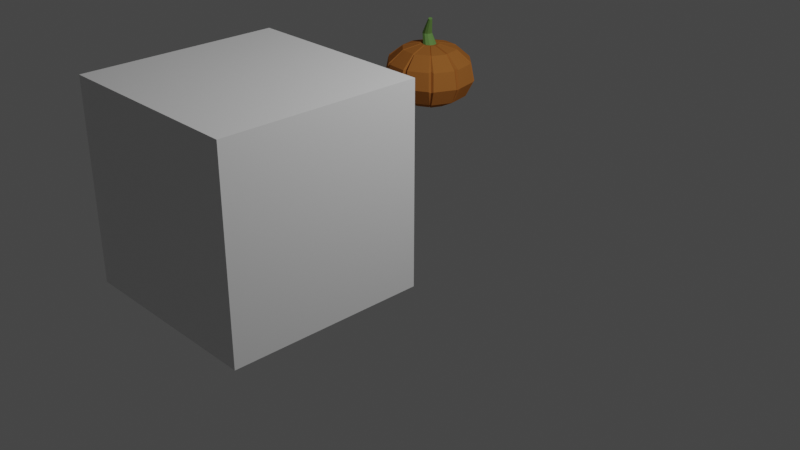 # Source: testingLevel.blend  (saved by Blender 3.2.14; exported with 4.5.12 LTS)
import bpy
from mathutils import Matrix  # noqa: F401  (used for matrix-valued properties, if any)

bpy.ops.wm.read_factory_settings(use_empty=True)
scene = bpy.context.scene
scene.name = 'Scene'

# ---- collections
col_collection = bpy.data.collections.new('Collection'); scene.collection.children.link(col_collection)

# ---- materials (node trees are filled in below, after node groups)
mat_material = bpy.data.materials.new('Material')
mat_material.alpha_threshold = 0.0
mat_material.use_transparent_shadow = False
mat_material.line_color = (0.0, 0.0, 0.0, 1.0)
mat_orange = bpy.data.materials.new('Orange')
mat_orange.use_transparent_shadow = False
mat_orange.diffuse_color = (0.4831, 0.1786, 0.04229, 1.0)
mat_orange.roughness = 0.69
mat_green_002 = bpy.data.materials.new('Green.002')
mat_green_002.use_transparent_shadow = False
mat_green_002.diffuse_color = (0.1853, 0.3584, 0.1012, 1.0)
mat_green_002.roughness = 0.69

# ---- material node trees
mat_material.use_nodes = True; mat_material.node_tree.nodes.clear()
_N = mat_material.node_tree.nodes; _L = mat_material.node_tree.links
n0 = _N.new('ShaderNodeOutputMaterial'); n0.name = 'Material Output'; n0.location = (300, 300)
n1 = _N.new('ShaderNodeBsdfPrincipled'); n1.name = 'Principled BSDF'; n1.location = (10, 300)
n1.distribution = 'GGX'
n1.subsurface_method = 'RANDOM_WALK_SKIN'
n1.inputs[2].default_value = 0.4
n1.inputs[3].default_value = 1.45
n1.inputs[27].default_value = (0.0, 0.0, 0.0, 1.0)
n1.inputs[28].default_value = 1.0
_L.new(n1.outputs[0], n0.inputs[0])
n0.is_active_output = True
mat_orange.use_nodes = True; mat_orange.node_tree.nodes.clear()
_N = mat_orange.node_tree.nodes; _L = mat_orange.node_tree.links
n0 = _N.new('ShaderNodeBsdfPrincipled'); n0.name = 'Principled BSDF'; n0.location = (10, 300)
n0.distribution = 'GGX'
n0.subsurface_method = 'RANDOM_WALK_SKIN'
n0.inputs[0].default_value = (0.4831, 0.1786, 0.04229, 1.0)
n0.inputs[2].default_value = 0.69
n0.inputs[3].default_value = 1.0
n0.inputs[27].default_value = (0.0, 0.0, 0.0, 1.0)
n0.inputs[28].default_value = 1.0
n1 = _N.new('ShaderNodeOutputMaterial'); n1.name = 'Material Output'; n1.location = (300, 300)
_L.new(n0.outputs[0], n1.inputs[0])
n1.is_active_output = True
mat_green_002.use_nodes = True; mat_green_002.node_tree.nodes.clear()
_N = mat_green_002.node_tree.nodes; _L = mat_green_002.node_tree.links
n0 = _N.new('ShaderNodeBsdfPrincipled'); n0.name = 'Principled BSDF'; n0.location = (10, 300)
n0.distribution = 'GGX'
n0.subsurface_method = 'RANDOM_WALK_SKIN'
n0.inputs[0].default_value = (0.1853, 0.3584, 0.1012, 1.0)
n0.inputs[2].default_value = 0.69
n0.inputs[3].default_value = 1.0
n0.inputs[27].default_value = (0.0, 0.0, 0.0, 1.0)
n0.inputs[28].default_value = 1.0
n1 = _N.new('ShaderNodeOutputMaterial'); n1.name = 'Material Output'; n1.location = (300, 300)
_L.new(n0.outputs[0], n1.inputs[0])
n1.is_active_output = True

# ---- world
world_world = bpy.data.worlds.new('World'); scene.world = world_world
world_world.use_nodes = True; world_world.node_tree.nodes.clear()
_N = world_world.node_tree.nodes; _L = world_world.node_tree.links
n0 = _N.new('ShaderNodeOutputWorld'); n0.name = 'World Output'; n0.location = (300, 300)
n1 = _N.new('ShaderNodeBackground'); n1.name = 'Background'; n1.location = (10, 300)
n1.inputs[0].default_value = (0.05088, 0.05088, 0.05088, 1.0)
_L.new(n1.outputs[0], n0.inputs[0])
n0.is_active_output = True
world_world.color = (0.05088, 0.05088, 0.05088)
world_world.use_sun_shadow = False
world_world.sun_shadow_jitter_overblur = 0.0

# ---- cameras
cam_camera = bpy.data.cameras.new('Camera')
cam_camera.clip_end = 100.0
cam_camera.ortho_scale = 7.314

# ---- lights
light_light = bpy.data.lights.new('Light', 'POINT')
light_light.transmission_factor = 0.0
light_light.energy = 1000.0
light_light.shadow_soft_size = 0.1
light_light.shadow_maximum_resolution = 0.006
light_light.use_absolute_resolution = True

# ---- meshes
me_cube = bpy.data.meshes.new('Cube')
me_cube.from_pydata([(1.0, 1.0, 1.0), (1.0, 1.0, -1.0), (1.0, -1.0, 1.0), (1.0, -1.0, -1.0), (-1.0, 1.0, 1.0), (-1.0, 1.0, -1.0), (-1.0, -1.0, 1.0), (-1.0, -1.0, -1.0)], [], [(0, 4, 6, 2), (3, 2, 6, 7), (7, 6, 4, 5), (5, 1, 3, 7), (1, 0, 2, 3), (5, 4, 0, 1)])
_uv = me_cube.uv_layers.new(name='UVMap')
_uv.uv.foreach_set('vector', [0.625, 0.5, 0.875, 0.5, 0.875, 0.75, 0.625, 0.75, 0.375, 0.75, 0.625, 0.75, 0.625, 1.0, 0.375, 1.0, 0.375, 0.0, 0.625, 0.0, 0.625, 0.25, 0.375, 0.25, 0.125, 0.5, 0.375, 0.5, 0.375, 0.75, 0.125, 0.75, 0.375, 0.5, 0.625, 0.5, 0.625, 0.75, 0.375, 0.75, 0.375, 0.25, 0.625, 0.25, 0.625, 0.5, 0.375, 0.5])
me_cube.materials.append(mat_material)
me_cube.use_mirror_vertex_groups = False
me_cube.update()
me_pumpkin_crop_cylinder_001 = bpy.data.meshes.new('Pumpkin_Crop_Cylinder.001')
me_pumpkin_crop_cylinder_001.from_pydata([(0.2217, 0.282, -0.1261), (0.2449, 0.1511, -0.1393), (0.2466, 0.162, -0.1572), (0.2263, 0.2766, -0.1457), (0.1406, 0.3554, -0.08), (0.1562, 0.3582, -0.08321), (0.2408, 0.2766, -0.1201), (0.04342, 0.3828, 0.004842), (0.03228, 0.3828, 0.02944), (0.05029, 0.3828, 0.03909), (0.06255, 0.3828, 0.01201), (0.02438, 0.00323, 0.1184), (0.08931, 0.00323, 0.08145), (0.09719, 0.006025, 0.09529), (0.03226, 0.006025, 0.1322), (-0.06674, 0.3554, 0.1474), (-0.1052, 0.282, 0.2324), (-0.09747, 0.2766, 0.2509), (-0.0685, 0.3582, 0.1632), (-0.1162, 0.1511, 0.2567), (-0.1242, 0.2766, 0.2387), (-0.1339, 0.162, 0.26), (-0.03797, 0.3828, 0.0216), (-0.04342, 0.3828, -0.004842), (-0.06342, 0.3856, -0.002119), (-0.05742, 0.3856, 0.02701), (-0.1677, 0.05685, -0.1529), (-0.08931, 0.00323, -0.08145), (-0.1038, 0.006025, -0.08802), (-0.1822, 0.05964, -0.1595), (-0.1195, 0.3554, -0.109), (-0.1885, 0.282, -0.1719), (-0.2085, 0.2766, -0.1702), (-0.134, 0.3582, -0.1156), (-0.008812, 0.3828, -0.04279), (0.01802, 0.3828, -0.0398), (0.02161, 0.3856, -0.05966), (-0.007939, 0.3856, -0.06296), (-0.03263, 0.3554, -0.1585), (-0.04051, 0.3582, -0.1723), (-0.01758, 0.3856, -0.06097), (0.04986, 0.00323, -0.1101), (0.1051, 0.00323, -0.05977), (0.1201, 0.00323, 0.0134), (-0.04986, 0.00323, 0.1101), (-0.1051, 0.00323, 0.05977), (-0.1201, 0.00323, -0.0134), (-0.02438, 0.00323, -0.1184), (-0.04577, 0.05685, -0.2223), (-0.03226, 0.006025, -0.1322), (-0.05365, 0.05964, -0.2361), (-0.03087, 0.3582, -0.1743), (-0.2255, 0.05685, -0.02515), (-0.28, 0.1511, -0.03123), (-0.2886, 0.162, -0.04698), (-0.24, 0.05964, -0.03172), (-0.1357, 0.006025, -0.01018), (-0.2411, 0.05964, -0.02194), (-0.07747, 0.3582, 0.1591), (0.04577, 0.05685, 0.2223), (0.05683, 0.1511, 0.276), (0.04451, 0.162, 0.289), (0.044, 0.05964, 0.2381), (0.05145, 0.282, 0.2499), (0.07331, 0.162, 0.2831), (0.0686, 0.2766, 0.2602), (0.1195, 0.3554, 0.109), (0.1343, 0.3554, 0.1157), (0.1972, 0.05685, -0.1122), (0.2128, 0.05964, -0.1154), (0.1207, 0.006025, -0.06298), (0.1513, 0.3582, -0.09177), (-0.1274, 0.3582, -0.1229), (-0.1887, 0.2766, -0.1919), (-0.044, 0.05964, -0.2381), (-0.02261, 0.006025, -0.1342), (-0.2535, 0.282, -0.02827), (-0.2654, 0.2766, -0.04439), (-0.1406, 0.3554, 0.08), (-0.1562, 0.3582, 0.08321), (-0.1513, 0.3582, 0.09177), (-0.05255, 0.3856, 0.03556), (0.03981, 0.2766, 0.2662), (0.04343, 0.3856, 0.04627), (0.1274, 0.3582, 0.1229), (0.2255, 0.05685, 0.02515), (0.2403, 0.05685, 0.03182), (0.1349, 0.00323, 0.02007), (0.1357, 0.006025, 0.01018), (0.2411, 0.05964, 0.02194), (0.1158, 0.006025, -0.07154), (0.208, 0.05964, -0.124), (-0.03228, 0.3828, -0.02944), (-0.04343, 0.3856, -0.04627), (0.09361, 0.05685, -0.2067), (0.05163, 0.006025, -0.1259), (0.09538, 0.05964, -0.2225), (-0.05006, 0.3856, -0.03899), (-0.2956, 0.1539, -0.02801), (-0.01802, 0.3828, 0.0398), (-0.03058, 0.3856, 0.0556), (0.02261, 0.006025, 0.1342), (-0.05163, 0.006025, 0.1259), (0.03263, 0.3554, 0.1585), (0.04051, 0.3582, 0.1723), (0.1608, 0.3554, 0.01793), (0.1755, 0.3554, 0.0246), (0.03797, 0.3828, -0.0216), (0.06342, 0.3856, 0.002119), (0.05742, 0.3856, -0.02701), (0.1043, 0.05964, -0.2185), (0.0606, 0.006025, -0.1219), (-0.2691, 0.2847, -0.02506), (-0.0606, 0.006025, 0.1219), (-0.1158, 0.006025, 0.07154), (0.03087, 0.3582, 0.1743), (0.1677, 0.05685, 0.1529), (0.2082, 0.1511, 0.1898), (0.2059, 0.162, 0.2077), (0.1755, 0.05964, 0.1668), (0.1162, 0.1511, -0.2567), (0.1339, 0.162, -0.26), (0.1824, 0.05685, 0.1596), (0.2259, 0.1592, 0.186), (0.1764, 0.3582, 0.01472), (0.1071, 0.162, -0.2721), (0.2657, 0.2738, 0.04449), (0.2087, 0.2738, 0.1703), (0.104, 0.00323, 0.08812), (0.2889, 0.1592, 0.04708), (0.2535, 0.282, 0.02827), (0.28, 0.1511, 0.03123), (0.1885, 0.282, 0.1719), (0.1887, 0.2766, 0.1919), (0.05365, 0.05964, 0.2361), (0.01758, 0.3856, 0.06097), (0.008812, 0.3828, 0.04279), (-0.09538, 0.05964, 0.2225), (-0.1071, 0.162, 0.2721), (0.007939, 0.3856, 0.06296), (-0.02161, 0.3856, 0.05966), (-0.09361, 0.05685, 0.2067), (-0.2263, 0.2766, 0.1457), (-0.1043, 0.05964, 0.2185), (-0.208, 0.05964, 0.124), (-0.2466, 0.162, 0.1572), (-0.1972, 0.05685, 0.1122), (-0.2217, 0.282, 0.1261), (-0.2449, 0.1511, 0.1393), (-0.2373, 0.2847, 0.1294), (-0.1764, 0.3582, -0.01472), (-0.1207, 0.006025, 0.06298), (-0.2128, 0.05964, 0.1154), (-0.2605, 0.1539, 0.1425), (-0.1608, 0.3554, -0.01793), (-0.1753, 0.3582, -0.0245), (-0.06233, 0.3856, -0.0119), (-0.1346, 0.006025, -0.01997), (-0.2257, 0.162, -0.1859), (-0.2082, 0.1511, -0.1898), (-0.0686, 0.2766, -0.2602), (-0.09719, 0.006025, -0.09529), (-0.1755, 0.05964, -0.1668), (-0.2059, 0.162, -0.2077), (-0.07331, 0.162, -0.2831), (-0.05145, 0.282, -0.2499), (-0.05683, 0.1511, -0.276), (-0.03981, 0.2766, -0.2662), (0.0685, 0.3582, -0.1632), (0.09747, 0.2766, -0.2509), (-0.04451, 0.162, -0.289), (0.06674, 0.3554, -0.1474), (0.1052, 0.282, -0.2324), (0.1242, 0.2766, -0.2387), (0.07747, 0.3582, -0.1591), (0.03058, 0.3856, -0.0556), (0.05255, 0.3856, -0.03556), (0.2687, 0.2766, 0.01518), (0.2611, 0.162, -0.1317), (0.2919, 0.162, 0.01776), (-0.006534, 0.4452, 0.01325), (-0.02337, 0.4452, 0.02283), (-0.03601, 0.4452, -0.03856), (-0.05284, 0.4452, -0.02898), (0.01888, 0.5576, 0.01227), (0.0261, 0.5563, 0.009581), (-0.01676, 0.4452, -0.03641), (-0.00245, 0.4452, -0.02336), (-0.06083, 0.4452, -0.01134), (-0.04262, 0.4452, 0.02068), (0.001456, 0.4452, -0.00439), (-0.05693, 0.4452, 0.007633), (0.03762, 0.5514, 0.01754), (0.03325, 0.5539, 0.0116), (0.01436, 0.5574, 0.01863), (0.01426, 0.5556, 0.02623), (0.01862, 0.553, 0.03218), (0.02578, 0.5506, 0.03419), (0.03299, 0.5493, 0.03151), (0.03751, 0.5496, 0.02515)], [], [(0, 2, 3), (0, 5, 6), (7, 9, 10), (11, 13, 14), (16, 18, 15), (16, 21, 19), (23, 25, 22), (26, 28, 29), (31, 33, 30), (35, 37, 34), (38, 40, 34), (12, 46, 47), (48, 49, 50), (38, 37, 51), (53, 55, 52), (52, 56, 57), (16, 58, 20), (60, 62, 59), (63, 64, 65), (66, 9, 8), (68, 70, 42), (0, 71, 4), (31, 72, 73), (48, 75, 47), (76, 54, 53), (78, 25, 79), (78, 81, 22), (63, 61, 60), (66, 83, 84), (85, 87, 43), (85, 88, 89), (68, 90, 91), (92, 40, 93), (94, 95, 96), (30, 97, 92), (53, 57, 98), (99, 81, 100), (11, 102, 44), (63, 104, 103), (105, 10, 106), (7, 109, 107), (94, 111, 41), (53, 112, 76), (44, 114, 45), (63, 115, 82), (117, 119, 116), (120, 110, 94), (117, 122, 123), (105, 108, 7), (120, 96, 125), (30, 93, 72), (106, 127, 126), (86, 128, 87), (129, 122, 86), (129, 127, 123), (67, 10, 9), (43, 128, 12), (130, 106, 126), (131, 126, 129), (131, 86, 85), (132, 67, 66), (117, 127, 132), (116, 128, 122), (84, 65, 133), (13, 134, 14), (118, 134, 119), (118, 65, 64), (104, 83, 135), (60, 134, 64), (8, 135, 83), (132, 84, 133), (59, 14, 134), (103, 135, 136), (132, 118, 117), (116, 13, 12), (82, 18, 17), (62, 102, 101), (61, 137, 62), (82, 138, 61), (115, 140, 18), (16, 138, 17), (15, 140, 99), (19, 137, 138), (141, 102, 137), (59, 101, 11), (103, 139, 115), (99, 139, 136), (58, 142, 20), (143, 114, 113), (143, 145, 144), (20, 145, 21), (58, 81, 80), (15, 100, 58), (146, 114, 144), (19, 143, 141), (147, 80, 78), (141, 113, 44), (147, 145, 142), (148, 144, 145), (79, 112, 149), (152, 56, 151), (153, 57, 152), (153, 112, 98), (79, 24, 150), (146, 151, 45), (147, 79, 149), (154, 24, 23), (148, 149, 153), (46, 151, 56), (148, 152, 146), (76, 150, 154), (77, 33, 32), (33, 156, 97), (55, 28, 157), (55, 158, 29), (77, 158, 54), (31, 158, 32), (52, 157, 46), (159, 29, 158), (154, 156, 155), (46, 28, 27), (92, 156, 23), (76, 155, 77), (72, 160, 73), (161, 50, 49), (163, 50, 162), (163, 160, 164), (39, 93, 40), (26, 161, 27), (31, 163, 159), (159, 162, 26), (165, 39, 38), (165, 164, 160), (47, 161, 49), (166, 50, 164), (167, 168, 169), (74, 95, 75), (170, 96, 74), (167, 125, 170), (51, 36, 168), (171, 36, 35), (165, 51, 167), (47, 95, 41), (165, 170, 166), (166, 74, 48), (172, 168, 171), (172, 125, 169), (174, 3, 173), (110, 90, 111), (110, 2, 91), (173, 2, 121), (174, 176, 71), (41, 90, 42), (1, 91, 2), (171, 175, 174), (4, 176, 107), (35, 176, 175), (172, 174, 173), (172, 121, 120), (5, 177, 6), (69, 88, 70), (178, 89, 69), (178, 177, 179), (5, 108, 124), (0, 178, 1), (1, 69, 68), (43, 70, 88), (130, 124, 105), (130, 179, 177), (131, 89, 179), (4, 109, 5), (136, 180, 181), (182, 184, 185), (35, 187, 107), (23, 183, 92), (99, 181, 189), (107, 190, 7), (92, 182, 34), (22, 189, 191), (8, 190, 180), (34, 186, 35), (23, 191, 188), (198, 199, 184), (189, 195, 191), (190, 198, 180), (186, 185, 193), (191, 194, 188), (180, 197, 181), (187, 193, 192), (183, 194, 184), (181, 196, 189), (190, 192, 199), (0, 1, 2), (0, 4, 5), (7, 8, 9), (11, 12, 13), (16, 17, 18), (16, 20, 21), (23, 24, 25), (26, 27, 28), (31, 32, 33), (35, 36, 37), (38, 39, 40), (47, 41, 42), (42, 43, 47), (43, 12, 47), (12, 11, 46), (11, 44, 46), (44, 45, 46), (46, 27, 47), (48, 47, 49), (38, 34, 37), (53, 54, 55), (52, 46, 56), (16, 15, 58), (60, 61, 62), (63, 60, 64), (66, 67, 9), (68, 69, 70), (0, 3, 71), (31, 30, 72), (48, 74, 75), (76, 77, 54), (78, 22, 25), (78, 80, 81), (63, 82, 61), (66, 8, 83), (85, 86, 87), (85, 43, 88), (68, 42, 90), (92, 34, 40), (94, 41, 95), (30, 33, 97), (53, 52, 57), (99, 22, 81), (11, 101, 102), (63, 65, 104), (105, 7, 10), (7, 108, 109), (94, 110, 111), (53, 98, 112), (44, 113, 114), (63, 103, 115), (117, 118, 119), (120, 121, 110), (117, 116, 122), (105, 124, 108), (120, 94, 96), (30, 92, 93), (106, 67, 127), (86, 122, 128), (129, 123, 122), (129, 126, 127), (67, 106, 10), (43, 87, 128), (130, 105, 106), (131, 130, 126), (131, 129, 86), (132, 127, 67), (117, 123, 127), (116, 12, 128), (84, 104, 65), (13, 119, 134), (118, 64, 134), (118, 133, 65), (104, 84, 83), (60, 59, 134), (8, 136, 135), (132, 66, 84), (59, 11, 14), (103, 104, 135), (132, 133, 118), (116, 119, 13), (82, 115, 18), (62, 137, 102), (61, 138, 137), (82, 17, 138), (115, 139, 140), (16, 19, 138), (15, 18, 140), (19, 141, 137), (141, 44, 102), (59, 62, 101), (103, 136, 139), (99, 140, 139), (58, 80, 142), (143, 144, 114), (143, 21, 145), (20, 142, 145), (58, 100, 81), (15, 99, 100), (146, 45, 114), (19, 21, 143), (147, 142, 80), (141, 143, 113), (147, 148, 145), (148, 146, 144), (79, 150, 112), (152, 57, 56), (153, 98, 57), (153, 149, 112), (79, 25, 24), (146, 152, 151), (147, 78, 79), (154, 150, 24), (148, 147, 149), (46, 45, 151), (148, 153, 152), (76, 112, 150), (77, 155, 33), (33, 155, 156), (55, 29, 28), (55, 54, 158), (77, 32, 158), (31, 159, 158), (52, 55, 157), (159, 26, 29), (154, 23, 156), (46, 157, 28), (92, 97, 156), (76, 154, 155), (72, 39, 160), (161, 162, 50), (163, 164, 50), (163, 73, 160), (39, 72, 93), (26, 162, 161), (31, 73, 163), (159, 163, 162), (165, 160, 39), (165, 166, 164), (47, 27, 161), (166, 48, 50), (167, 51, 168), (74, 96, 95), (170, 125, 96), (167, 169, 125), (51, 37, 36), (171, 168, 36), (165, 38, 51), (47, 75, 95), (165, 167, 170), (166, 170, 74), (172, 169, 168), (172, 120, 125), (174, 71, 3), (110, 91, 90), (110, 121, 2), (173, 3, 2), (174, 175, 176), (41, 111, 90), (1, 68, 91), (171, 35, 175), (4, 71, 176), (35, 107, 176), (172, 171, 174), (172, 173, 121), (5, 124, 177), (69, 89, 88), (178, 179, 89), (178, 6, 177), (5, 109, 108), (0, 6, 178), (1, 178, 69), (43, 42, 70), (130, 177, 124), (130, 131, 179), (131, 85, 89), (4, 107, 109), (136, 8, 180), (182, 183, 184), (35, 186, 187), (23, 188, 183), (99, 136, 181), (107, 187, 190), (92, 183, 182), (22, 99, 189), (8, 7, 190), (34, 182, 186), (23, 22, 191), (199, 192, 193), (193, 185, 199), (185, 184, 199), (184, 194, 195), (195, 196, 184), (196, 197, 184), (197, 198, 184), (189, 196, 195), (190, 199, 198), (186, 182, 185), (191, 195, 194), (180, 198, 197), (187, 186, 193), (183, 188, 194), (181, 197, 196), (190, 187, 192)])
me_pumpkin_crop_cylinder_001.polygons.foreach_set('use_smooth', [True] * 396)
me_pumpkin_crop_cylinder_001.polygons.foreach_set('material_index', [0, 0, 0, 0, 0, 0, 0, 0, 0, 0, 0, 0, 0, 0, 0, 0, 0, 0, 0, 0, 0, 0, 0, 0, 0, 0, 0, 0, 0, 0, 0, 0, 0, 0, 0, 0, 0, 0, 0, 0, 0, 0, 0, 0, 0, 0, 0, 0, 0, 0, 0, 0, 0, 0, 0, 0, 0, 0, 0, 0, 0, 0, 0, 0, 0, 0, 0, 0, 0, 0, 0, 0, 0, 0, 0, 0, 0, 0, 0, 0, 0, 0, 0, 0, 0, 0, 0, 0, 0, 0, 0, 0, 0, 0, 0, 0, 0, 0, 0, 0, 0, 0, 0, 0, 0, 0, 0, 0, 0, 0, 0, 0, 0, 0, 0, 0, 0, 0, 0, 0, 0, 0, 0, 0, 0, 0, 0, 0, 0, 0, 0, 0, 0, 0, 0, 0, 0, 0, 0, 0, 0, 0, 0, 0, 0, 0, 0, 0, 0, 0, 0, 0, 0, 0, 0, 0, 0, 0, 0, 0, 0, 0, 0, 0, 0, 0, 0, 0, 0, 0, 0, 1, 1, 1, 1, 1, 1, 1, 1, 1, 1, 1, 1, 1, 1, 1, 1, 1, 1, 1, 1, 1, 0, 0, 0, 0, 0, 0, 0, 0, 0, 0, 0, 0, 0, 0, 0, 0, 0, 0, 0, 0, 0, 0, 0, 0, 0, 0, 0, 0, 0, 0, 0, 0, 0, 0, 0, 0, 0, 0, 0, 0, 0, 0, 0, 0, 0, 0, 0, 0, 0, 0, 0, 0, 0, 0, 0, 0, 0, 0, 0, 0, 0, 0, 0, 0, 0, 0, 0, 0, 0, 0, 0, 0, 0, 0, 0, 0, 0, 0, 0, 0, 0, 0, 0, 0, 0, 0, 0, 0, 0, 0, 0, 0, 0, 0, 0, 0, 0, 0, 0, 0, 0, 0, 0, 0, 0, 0, 0, 0, 0, 0, 0, 0, 0, 0, 0, 0, 0, 0, 0, 0, 0, 0, 0, 0, 0, 0, 0, 0, 0, 0, 0, 0, 0, 0, 0, 0, 0, 0, 0, 0, 0, 0, 0, 0, 0, 0, 0, 0, 0, 0, 0, 0, 0, 0, 0, 0, 0, 0, 0, 0, 0, 0, 0, 0, 0, 0, 0, 0, 0, 0, 0, 0, 0, 0, 0, 0, 0, 1, 1, 1, 1, 1, 1, 1, 1, 1, 1, 1, 1, 1, 1, 1, 1, 1, 1, 1, 1, 1, 1, 1, 1, 1, 1, 1])
_k = set([(0, 1), (0, 3), (0, 4), (0, 6), (1, 2), (1, 68), (1, 178), (2, 3), (2, 91), (2, 121), (3, 71), (3, 173), (4, 5), (4, 71), (4, 107), (5, 6), (5, 109), (5, 124), (6, 177), (6, 178), (7, 8), (7, 10), (7, 105), (7, 107), (7, 108), (7, 190), (8, 9), (8, 66), (8, 83), (8, 136), (8, 180), (9, 10), (9, 67), (10, 106), (11, 12), (11, 14), (11, 44), (11, 59), (11, 101), (12, 13), (12, 116), (12, 128), (13, 14), (13, 119), (14, 134), (15, 16), (15, 18), (15, 58), (15, 99), (16, 17), (16, 19), (16, 20), (17, 18), (17, 82), (17, 138), (18, 115), (18, 140), (19, 21), (19, 138), (19, 141), (20, 21), (20, 58), (20, 142), (21, 143), (21, 145), (22, 23), (22, 25), (22, 78), (22, 81), (22, 99), (22, 191), (23, 24), (23, 92), (23, 154), (23, 156), (23, 188), (24, 25), (24, 150), (25, 79), (26, 27), (26, 29), (26, 159), (26, 162), (27, 28), (27, 46), (27, 47), (27, 161), (28, 29), (28, 157), (29, 55), (29, 158), (30, 31), (30, 33), (30, 72), (30, 92), (31, 32), (31, 73), (31, 159), (32, 33), (32, 77), (32, 158), (33, 97), (33, 155), (34, 35), (34, 37), (34, 38), (34, 40), (34, 92), (34, 182), (35, 36), (35, 107), (35, 171), (35, 175), (35, 186), (36, 37), (36, 168), (37, 51), (38, 39), (38, 51), (38, 165), (39, 40), (39, 72), (39, 160), (40, 93), (41, 42), (41, 47), (41, 94), (41, 95), (41, 111), (42, 43), (42, 68), (42, 70), (42, 90), (43, 85), (43, 87), (43, 88), (44, 45), (44, 102), (44, 113), (44, 141), (45, 46), (45, 114), (45, 146), (45, 151), (46, 52), (46, 56), (46, 157), (47, 48), (47, 49), (47, 75), (48, 50), (48, 74), (48, 166), (49, 50), (49, 161), (50, 162), (50, 164), (51, 167), (51, 168), (52, 53), (52, 55), (52, 57), (53, 54), (53, 76), (53, 98), (54, 55), (54, 77), (54, 158), (55, 157), (56, 57), (56, 151), (57, 98), (57, 152), (58, 80), (58, 100), (59, 60), (59, 62), (59, 134), (60, 61), (60, 63), (60, 64), (61, 62), (61, 82), (61, 138), (62, 101), (62, 137), (63, 65), (63, 82), (63, 103), (64, 65), (64, 118), (64, 134), (65, 104), (65, 133), (66, 67), (66, 84), (66, 132), (67, 106), (67, 127), (68, 69), (68, 91), (69, 70), (69, 89), (69, 178), (70, 88), (71, 174), (71, 176), (72, 73), (72, 93), (73, 160), (73, 163), (74, 75), (74, 96), (74, 170), (75, 95), (76, 77), (76, 112), (76, 154), (77, 155), (78, 79), (78, 80), (78, 147), (79, 149), (79, 150), (80, 81), (80, 142), (81, 100), (82, 115), (83, 84), (83, 135), (84, 104), (84, 133), (85, 86), (85, 89), (85, 131), (86, 87), (86, 122), (86, 129), (87, 128), (88, 89), (89, 179), (90, 91), (90, 111), (91, 110), (92, 93), (92, 97), (92, 183), (94, 96), (94, 110), (94, 120), (95, 96), (96, 125), (97, 156), (98, 112), (98, 153), (99, 100), (99, 136), (99, 140), (99, 189), (101, 102), (102, 137), (103, 104), (103, 115), (103, 136), (104, 135), (105, 106), (105, 124), (105, 130), (106, 126), (107, 109), (107, 176), (107, 187), (108, 109), (108, 124), (110, 111), (110, 121), (112, 149), (112, 150), (113, 114), (113, 143), (114, 144), (115, 139), (116, 117), (116, 119), (116, 122), (117, 118), (117, 123), (117, 132), (118, 119), (118, 133), (119, 134), (120, 121), (120, 125), (120, 172), (121, 173), (122, 123), (122, 128), (123, 127), (123, 129), (124, 177), (125, 169), (125, 170), (126, 127), (126, 129), (126, 130), (127, 132), (129, 131), (130, 131), (130, 177), (131, 179), (132, 133), (135, 136), (136, 139), (136, 181), (137, 138), (137, 141), (139, 140), (141, 143), (142, 145), (142, 147), (143, 144), (144, 145), (144, 146), (145, 148), (146, 148), (146, 152), (147, 148), (147, 149), (148, 153), (149, 153), (150, 154), (151, 152), (152, 153), (154, 155), (155, 156), (158, 159), (159, 163), (160, 164), (160, 165), (161, 162), (162, 163), (163, 164), (164, 166), (165, 166), (165, 167), (166, 170), (167, 169), (167, 170), (168, 169), (168, 171), (169, 172), (171, 172), (171, 174), (172, 173), (173, 174), (174, 175), (175, 176), (177, 179), (178, 179), (180, 181), (180, 190), (180, 198), (181, 189), (181, 197), (182, 183), (182, 185), (182, 186), (183, 184), (183, 188), (184, 185), (184, 194), (185, 193), (186, 187), (186, 193), (187, 190), (187, 192), (188, 191), (188, 194), (189, 191), (189, 196), (190, 199), (191, 195), (192, 193), (192, 199), (194, 195), (195, 196), (196, 197), (197, 198), (198, 199)])
me_pumpkin_crop_cylinder_001.attributes.new('sharp_edge', 'BOOLEAN', 'EDGE').data.foreach_set('value', [ (min(e.vertices), max(e.vertices)) in _k for e in me_pumpkin_crop_cylinder_001.edges])
me_pumpkin_crop_cylinder_001.materials.append(mat_orange)
me_pumpkin_crop_cylinder_001.materials.append(mat_green_002)
me_pumpkin_crop_cylinder_001.update()
me_pumpkin_crop_cylinder_001.normals_split_custom_set([tuple(v) for v in zip(*[iter([0.9706, 0.1531, 0.1859, 0.9706, 0.1531, 0.1859, 0.9706, 0.1531, 0.1859, 0.1074, 0.5565, -0.8239, 0.1074, 0.5565, -0.8239, 0.1074, 0.5565, -0.8239, 0.0, 1.0, 0.0, 0.0, 1.0, 0.0, 0.0, 1.0, 0.0, 0.08544, -0.985, 0.1502, 0.08544, -0.985, 0.1502, 0.08544, -0.985, 0.1502, -0.8105, 0.5565, 0.1826, -0.8106, 0.5565, 0.1826, -0.8105, 0.5565, 0.1826, 0.2743, 0.1531, 0.9494, 0.2743, 0.1531, 0.9494, 0.2743, 0.1531, 0.9494, 0.1346, 0.9905, -0.02773, 0.1346, 0.9905, -0.02773, 0.1346, 0.9905, -0.02773, 0.1957, -0.6693, -0.7168, 0.1957, -0.6693, -0.7168, 0.1957, -0.6693, -0.7168, 0.07679, 0.5565, -0.8273, 0.07678, 0.5565, -0.8273, 0.07678, 0.5565, -0.8273, -0.01523, 0.9905, 0.1366, -0.01523, 0.9905, 0.1366, -0.01523, 0.9905, 0.1366, 0.7625, 0.5754, -0.2959, 0.7625, 0.5754, -0.2959, 0.7625, 0.5753, -0.2959, 0.0, -1.0, 6.785e-10, 0.0, -1.0, 2.036e-09, 0.0, -1.0, -3.514e-10, 0.5796, -0.6693, -0.4649, 0.5797, -0.6693, -0.4648, 0.5795, -0.6693, -0.4649, -0.8174, 0.5753, 0.02942, -0.8174, 0.5753, 0.02941, -0.8174, 0.5754, 0.0294, -0.7492, -0.3306, 0.5739, -0.7492, -0.3306, 0.574, -0.7492, -0.3306, 0.574, -0.263, -0.6693, -0.6949, -0.263, -0.6693, -0.6949, -0.263, -0.6693, -0.6949, 0.3974, 0.5565, 0.7296, 0.3974, 0.5565, 0.7297, 0.3974, 0.5565, 0.7296, 0.7773, -0.3306, 0.5352, 0.7774, -0.3306, 0.5352, 0.7774, -0.3306, 0.5352, -0.4767, 0.1531, 0.8656, -0.4768, 0.153, 0.8656, -0.4767, 0.1531, 0.8656, -0.292, 0.7562, 0.5856, -0.292, 0.7562, 0.5856, -0.292, 0.7562, 0.5856, -0.03302, -0.6693, -0.7423, -0.03295, -0.6693, -0.7423, -0.03295, -0.6693, -0.7423, 0.7631, 0.5565, 0.3287, 0.7631, 0.5565, 0.3287, 0.7631, 0.5565, 0.3287, -0.8167, 0.5565, 0.1525, -0.8168, 0.5565, 0.1525, -0.8167, 0.5565, 0.1525, -0.7162, -0.6692, -0.198, -0.7161, -0.6693, -0.198, -0.7161, -0.6693, -0.198, -0.8181, 0.1531, 0.5543, -0.8181, 0.1531, 0.5543, -0.8181, 0.1531, 0.5543, 0.2806, 0.5754, 0.7683, 0.2806, 0.5753, 0.7683, 0.2806, 0.5753, 0.7683, -0.5171, 0.5754, -0.6337, -0.5171, 0.5753, -0.6337, -0.5171, 0.5754, -0.6337, 0.78, 0.1531, 0.6068, 0.78, 0.1531, 0.6068, 0.78, 0.1531, 0.6068, 0.644, 0.5753, -0.5042, 0.644, 0.5753, -0.5042, 0.644, 0.5753, -0.5042, 0.352, -0.5215, -0.7773, 0.352, -0.5215, -0.7773, 0.352, -0.5215, -0.7773, 0.263, -0.6693, 0.6949, 0.263, -0.6693, 0.6949, 0.263, -0.6693, 0.6949, 0.6212, -0.6693, 0.4076, 0.6212, -0.6693, 0.4076, 0.6212, -0.6693, 0.4076, 0.06797, 0.9905, 0.1195, 0.06797, 0.9905, 0.1195, 0.06797, 0.9905, 0.1195, 0.7422, -0.6693, -0.03536, 0.7421, -0.6693, -0.03542, 0.7422, -0.6693, -0.03536, 0.4429, 0.5753, -0.6876, 0.4429, 0.5753, -0.6876, 0.4429, 0.5753, -0.6876, -0.2312, -0.1951, -0.9531, -0.2313, -0.1951, -0.9531, -0.2312, -0.1951, -0.9531, 0.09263, 0.9905, -0.1016, 0.09263, 0.9905, -0.1016, 0.09263, 0.9905, -0.1016, -0.01915, -0.985, 0.1717, -0.01915, -0.985, 0.1717, -0.01915, -0.985, 0.1717, -0.5484, 0.5565, 0.6242, -0.5484, 0.5565, 0.6242, -0.5484, 0.5565, 0.6242, 0.2475, 0.7561, -0.6058, 0.2475, 0.7561, -0.6058, 0.2475, 0.7561, -0.6058, -0.1346, 0.9905, 0.02773, -0.1346, 0.9905, 0.02773, -0.1346, 0.9905, 0.02773, -0.463, -0.6693, -0.5811, -0.463, -0.6693, -0.5811, -0.463, -0.6693, -0.5811, -0.1908, 0.06074, -0.9797, -0.1909, 0.06074, -0.9797, -0.1909, 0.06074, -0.9797, -0.1164, -0.985, 0.1277, -0.1164, -0.985, 0.1277, -0.1164, -0.985, 0.1277, 0.7504, 0.5565, 0.3567, 0.7504, 0.5565, 0.3567, 0.7504, 0.5565, 0.3567, 0.9435, -0.3306, -0.02397, 0.9435, -0.3306, -0.02401, 0.9435, -0.3306, -0.024, -0.3143, -0.3306, -0.8899, -0.3143, -0.3306, -0.8899, -0.3143, -0.3306, -0.8899, -0.008356, -0.3037, 0.9527, -0.008385, -0.3037, 0.9527, -0.008353, -0.3037, 0.9527, 0.04583, 0.5754, 0.8166, 0.04583, 0.5754, 0.8166, 0.04583, 0.5753, 0.8166, 0.8762, -0.3306, -0.3508, 0.8762, -0.3306, -0.3507, 0.8762, -0.3306, -0.3508, -0.644, 0.5753, 0.5042, -0.644, 0.5753, 0.5042, -0.644, 0.5753, 0.5042, 0.6103, 0.7424, 0.2764, 0.6103, 0.7424, 0.2764, 0.6103, 0.7424, 0.2764, 0.4276, -0.883, 0.1936, 0.4276, -0.883, 0.1936, 0.4276, -0.883, 0.1936, 0.8167, -0.4429, 0.3698, 0.8167, -0.4429, 0.3698, 0.8167, -0.4429, 0.3698, 0.8943, 0.1901, 0.405, 0.8943, 0.1901, 0.405, 0.8943, 0.1901, 0.405, 0.2238, 0.9693, 0.1014, 0.2238, 0.9693, 0.1014, 0.2238, 0.9693, 0.1014, 0.0, -1.0, -1.934e-09, 0.0, -1.0, 0.0, 0.0, -1.0, 6.785e-10, 0.6081, 0.6216, -0.4937, 0.6081, 0.6216, -0.4938, 0.6081, 0.6216, -0.4938, 0.8266, 0.1551, -0.541, 0.8266, 0.1551, -0.541, 0.8266, 0.1551, -0.541, 0.7105, -0.3037, -0.6347, 0.7105, -0.3037, -0.6348, 0.7106, -0.3037, -0.6347, 0.03015, 0.6216, 0.7827, 0.03009, 0.6216, 0.7827, 0.03009, 0.6217, 0.7827, 0.1387, 0.1551, 0.9781, 0.1387, 0.1551, 0.9781, 0.1387, 0.1551, 0.9781, -0.352, -0.5215, 0.7773, -0.3519, -0.5215, 0.7773, -0.352, -0.5215, 0.7773, 0.3313, 0.7424, 0.5823, 0.3313, 0.7424, 0.5823, 0.3313, 0.7424, 0.5823, 0.2321, -0.883, 0.408, 0.2321, -0.883, 0.408, 0.2321, -0.883, 0.408, 0.4433, -0.4429, 0.7793, 0.4433, -0.4429, 0.7793, 0.4433, -0.4429, 0.7793, 0.4855, 0.1901, 0.8533, 0.4855, 0.1901, 0.8533, 0.4855, 0.1901, 0.8533, 0.1215, 0.9693, 0.2136, 0.1215, 0.9693, 0.2136, 0.1215, 0.9693, 0.2136, -0.5027, -0.3306, 0.7988, -0.5027, -0.3306, 0.7988, -0.5027, -0.3306, 0.7988, -0.06797, 0.9905, -0.1195, -0.06797, 0.9905, -0.1195, -0.06797, 0.9905, -0.1195, 0.8167, 0.5565, -0.1525, 0.8168, 0.5565, -0.1525, 0.8167, 0.5565, -0.1525, -0.5796, -0.6693, 0.4649, -0.5797, -0.6693, 0.4648, -0.5796, -0.6693, 0.4649, -0.7625, 0.5754, 0.2959, -0.7625, 0.5754, 0.2959, -0.7625, 0.5753, 0.2959, 0.9877, 0.1531, 0.03244, 0.9877, 0.1531, 0.03245, 0.9877, 0.1531, 0.03245, 0.6958, -0.6693, -0.2608, 0.6957, -0.6693, -0.2607, 0.6957, -0.6693, -0.2607, -0.07425, 0.7424, 0.6658, -0.07425, 0.7424, 0.6658, -0.07426, 0.7424, 0.6658, -0.05203, -0.883, 0.4665, -0.05203, -0.883, 0.4665, -0.05202, -0.883, 0.4665, -0.09937, -0.4429, 0.891, -0.09937, -0.4429, 0.891, -0.09937, -0.4429, 0.891, -0.1088, 0.1901, 0.9757, -0.1088, 0.1901, 0.9757, -0.1088, 0.1901, 0.9757, -0.02723, 0.9693, 0.2442, -0.02723, 0.9693, 0.2442, -0.02723, 0.9693, 0.2442, -0.8945, 0.1531, 0.4201, -0.8945, 0.1531, 0.4201, -0.8945, 0.1531, 0.4201, -0.7908, 0.5753, -0.2088, -0.7908, 0.5753, -0.2088, -0.7908, 0.5753, -0.2088, -0.8762, -0.3306, 0.3508, -0.8762, -0.3306, 0.3507, -0.8762, -0.3306, 0.3508, -0.7422, -0.6693, 0.03536, -0.7421, -0.6693, 0.03542, -0.7422, -0.6693, 0.03536, 0.7161, -0.6693, 0.198, 0.7161, -0.6693, 0.198, 0.7161, -0.6693, 0.198, 0.8174, 0.5753, -0.02942, 0.8174, 0.5753, -0.02941, 0.8174, 0.5754, -0.0294, 0.01523, 0.9905, -0.1366, 0.01523, 0.9905, -0.1366, 0.01523, 0.9905, -0.1366, -0.4515, 0.7424, 0.495, -0.4515, 0.7424, 0.495, -0.4515, 0.7424, 0.495, -0.3163, -0.883, 0.3468, -0.3163, -0.883, 0.3468, -0.3163, -0.883, 0.3468, -0.6041, -0.4429, 0.6624, -0.6041, -0.4429, 0.6624, -0.6041, -0.4429, 0.6624, -0.6615, 0.1901, 0.7254, -0.6615, 0.1901, 0.7254, -0.6615, 0.1901, 0.7254, -0.1656, 0.9693, 0.1816, -0.1656, 0.9693, 0.1816, -0.1656, 0.9693, 0.1816, 0.6786, 0.5753, 0.4567, 0.6786, 0.5753, 0.4567, 0.6786, 0.5753, 0.4567, -0.6212, -0.6693, -0.4076, -0.6212, -0.6693, -0.4076, -0.6212, -0.6693, -0.4076, 0.3143, -0.3306, 0.8899, 0.3143, -0.3306, 0.8899, 0.3143, -0.3306, 0.8899, -0.7631, 0.5565, -0.3287, -0.7631, 0.5565, -0.3287, -0.7631, 0.5565, -0.3287, 0.463, -0.6693, 0.5811, 0.463, -0.6693, 0.5811, 0.463, -0.6693, 0.5811, -0.9706, 0.1531, -0.1859, -0.9706, 0.1531, -0.1859, -0.9706, 0.1531, -0.1859, -0.915, -0.3306, -0.2312, -0.915, -0.3306, -0.2312, -0.915, -0.3306, -0.2312, -0.6242, 0.7706, 0.1286, -0.6242, 0.7706, 0.1286, -0.6242, 0.7706, 0.1286, -0.4598, -0.883, 0.09468, -0.4598, -0.883, 0.09468, -0.4598, -0.883, 0.09468, -0.857, -0.4841, 0.1765, -0.857, -0.4841, 0.1765, -0.857, -0.4841, 0.1765, -0.9616, 0.1901, 0.198, -0.9616, 0.1901, 0.198, -0.9616, 0.1901, 0.198, -0.2407, 0.9693, 0.04956, -0.2407, 0.9693, 0.04956, -0.2407, 0.9693, 0.04956, 0.03295, -0.6693, 0.7422, 0.03294, -0.6693, 0.7422, 0.03294, -0.6693, 0.7422, 0.2445, 0.3078, 0.9195, 0.2445, 0.3078, 0.9195, 0.2445, 0.3078, 0.9195, -0.04583, 0.5754, -0.8166, -0.04583, 0.5754, -0.8166, -0.04583, 0.5753, -0.8166, 0.2118, 0.06073, 0.9754, 0.2118, 0.06073, 0.9754, 0.2118, 0.06073, 0.9754, -0.1692, -0.985, 0.03485, -0.1692, -0.985, 0.03485, -0.1692, -0.985, 0.03485, 0.1642, -0.1951, 0.9669, 0.1642, -0.1951, 0.9669, 0.1641, -0.1951, 0.9669, -0.1387, 0.3079, -0.9413, -0.1387, 0.3079, -0.9413, -0.1387, 0.3079, -0.9413, -0.6103, 0.7424, -0.2764, -0.6103, 0.7424, -0.2764, -0.6103, 0.7424, -0.2764, -0.2238, 0.9693, -0.1014, -0.2238, 0.9693, -0.1014, -0.2238, 0.9693, -0.1014, -0.4276, -0.883, -0.1936, -0.4276, -0.883, -0.1936, -0.4276, -0.883, -0.1936, -0.8167, -0.4429, -0.3698, -0.8167, -0.4429, -0.3698, -0.8167, -0.4429, -0.3698, -0.8943, 0.1901, -0.405, -0.8943, 0.1901, -0.405, -0.8943, 0.1901, -0.405, -0.1231, 0.1531, -0.9805, -0.1231, 0.1531, -0.9805, -0.1231, 0.1531, -0.9805, -0.4096, -0.6693, 0.6199, -0.4096, -0.6693, 0.6199, -0.4096, -0.6693, 0.6199, -0.06286, -0.3306, -0.9417, -0.06281, -0.3306, -0.9417, -0.06284, -0.3306, -0.9417, -0.2246, 0.5753, 0.7865, -0.2246, 0.5753, 0.7865, -0.2246, 0.5753, 0.7865, -0.1574, -0.985, -0.07128, -0.1574, -0.985, -0.07128, -0.1574, -0.985, -0.07128, 0.1252, 0.9905, 0.05671, 0.1252, 0.9905, 0.05671, 0.1252, 0.9905, 0.05671, -0.5711, 0.5565, 0.6034, -0.5711, 0.5565, 0.6035, -0.5711, 0.5565, 0.6035, -0.3313, 0.7424, -0.5823, -0.3313, 0.7424, -0.5823, -0.3313, 0.7424, -0.5823, -0.2321, -0.883, -0.408, -0.2321, -0.883, -0.408, -0.2321, -0.883, -0.408, -0.4433, -0.4429, -0.7793, -0.4433, -0.4429, -0.7793, -0.4433, -0.4429, -0.7793, -0.4855, 0.1901, -0.8533, -0.4855, 0.1901, -0.8533, -0.4855, 0.1901, -0.8533, -0.1215, 0.9693, -0.2136, -0.1215, 0.9693, -0.2136, -0.1215, 0.9693, -0.2136, -0.6958, -0.6693, 0.2608, -0.6957, -0.6693, 0.2607, -0.6957, -0.6693, 0.2607, -0.9877, 0.1531, -0.03244, -0.9877, 0.1531, -0.03245, -0.9877, 0.1531, -0.03245, -0.9435, -0.3306, 0.02397, -0.9435, -0.3306, 0.02401, -0.9435, -0.3306, 0.024, 0.5484, 0.5565, -0.6242, 0.5484, 0.5565, -0.6242, 0.5484, 0.5565, -0.6242, 0.4767, 0.1531, -0.8656, 0.4768, 0.1531, -0.8656, 0.4767, 0.1531, -0.8656, -0.08544, -0.985, -0.1502, -0.08544, -0.985, -0.1502, -0.08544, -0.985, -0.1502, 0.5026, -0.3306, -0.7988, 0.5027, -0.3306, -0.7988, 0.5026, -0.3306, -0.7988, 0.07425, 0.7424, -0.6658, 0.07425, 0.7424, -0.6658, 0.07426, 0.7424, -0.6658, 0.05203, -0.883, -0.4665, 0.05203, -0.883, -0.4665, 0.05202, -0.883, -0.4665, 0.09937, -0.4429, -0.891, 0.09937, -0.4429, -0.891, 0.09937, -0.4429, -0.891, 0.1088, 0.1901, -0.9757, 0.1088, 0.1901, -0.9757, 0.1088, 0.1901, -0.9757, 0.02723, 0.9693, -0.2442, 0.02723, 0.9693, -0.2442, 0.02723, 0.9693, -0.2442, 0.7908, 0.5753, 0.2088, 0.7908, 0.5753, 0.2088, 0.7908, 0.5753, 0.2088, -0.7504, 0.5565, -0.3567, -0.7504, 0.5565, -0.3567, -0.7504, 0.5565, -0.3567, 0.01915, -0.985, -0.1717, 0.01915, -0.985, -0.1717, 0.01915, -0.985, -0.1717, -0.78, 0.1531, -0.6068, -0.78, 0.153, -0.6068, -0.78, 0.153, -0.6068, -0.7774, -0.3306, -0.5351, -0.7774, -0.3305, -0.5351, -0.7774, -0.3306, -0.5351, 0.8105, 0.5565, -0.1826, 0.8106, 0.5565, -0.1826, 0.8105, 0.5565, -0.1826, 0.8945, 0.1531, -0.4201, 0.8945, 0.1531, -0.4201, 0.8945, 0.1531, -0.4201, 0.4515, 0.7424, -0.495, 0.4515, 0.7424, -0.495, 0.4515, 0.7424, -0.495, 0.3163, -0.883, -0.3468, 0.3163, -0.883, -0.3468, 0.3163, -0.883, -0.3468, 0.6041, -0.4429, -0.6624, 0.6041, -0.4429, -0.6624, 0.6041, -0.4429, -0.6624, 0.6615, 0.1901, -0.7254, 0.6615, 0.1901, -0.7254, 0.6615, 0.1901, -0.7254, 0.1656, 0.9693, -0.1816, 0.1656, 0.9693, -0.1816, 0.1656, 0.9693, -0.1816, 0.1164, -0.985, -0.1277, 0.1164, -0.985, -0.1277, 0.1164, -0.985, -0.1277, 0.915, -0.3306, 0.2312, 0.915, -0.3306, 0.2312, 0.915, -0.3306, 0.2312, -0.6786, 0.5753, -0.4567, -0.6786, 0.5753, -0.4567, -0.6786, 0.5753, -0.4567, 0.5171, 0.5753, 0.6337, 0.5171, 0.5753, 0.6337, 0.5171, 0.5753, 0.6337, -0.09263, 0.9905, 0.1016, -0.09263, 0.9905, 0.1016, -0.09263, 0.9905, 0.1016, -0.3974, 0.5565, -0.7296, -0.3974, 0.5565, -0.7297, -0.3974, 0.5565, -0.7296, -0.2743, 0.1531, -0.9494, -0.2743, 0.1531, -0.9494, -0.2743, 0.1531, -0.9494, 0.6562, 0.7424, -0.1351, 0.6562, 0.7424, -0.1351, 0.6562, 0.7424, -0.1351, 0.4598, -0.883, -0.09468, 0.4598, -0.883, -0.09468, 0.4598, -0.883, -0.09468, 0.8781, -0.4429, -0.1808, 0.8781, -0.4429, -0.1808, 0.8781, -0.4429, -0.1808, 0.9616, 0.1901, -0.198, 0.9616, 0.1901, -0.198, 0.9616, 0.1901, -0.198, 0.2407, 0.9693, -0.04956, 0.2407, 0.9693, -0.04956, 0.2407, 0.9693, -0.04956, 0.3361, 0.1531, -0.9293, 0.336, 0.1531, -0.9293, 0.336, 0.1531, -0.9293, 0.2688, -0.3306, -0.9047, 0.2687, -0.3306, -0.9047, 0.2687, -0.3306, -0.9047, 0.1692, -0.985, -0.03485, 0.1692, -0.985, -0.03485, 0.1692, -0.985, -0.03485, 0.4242, 0.5565, 0.7144, 0.4242, 0.5565, 0.7144, 0.4242, 0.5565, 0.7144, 0.6759, 0.1531, 0.7209, 0.6759, 0.1531, 0.7209, 0.6759, 0.1531, 0.7209, 0.6044, -0.3306, 0.7249, 0.6044, -0.3306, 0.7249, 0.6044, -0.3306, 0.7249, -0.2805, 0.5754, -0.7683, -0.2806, 0.5754, -0.7683, -0.2805, 0.5754, -0.7683, 0.4364, 0.4703, 0.7671, 0.4364, 0.4703, 0.767, 0.4364, 0.4703, 0.767, -0.3638, 0.5252, -0.7693, -0.3638, 0.5252, -0.7693, -0.3638, 0.5252, -0.7693, 0.6222, 0.3838, -0.6823, 0.6222, 0.3838, -0.6823, 0.6222, 0.3838, -0.6823, -0.8732, -0.2848, -0.3954, -0.8732, -0.2848, -0.3955, -0.8732, -0.2848, -0.3954, -0.1072, 0.2523, 0.9617, -0.1073, 0.2523, 0.9617, -0.1073, 0.2523, 0.9617, 0.8292, 0.5322, -0.1708, 0.8292, 0.5322, -0.1707, 0.8292, 0.5322, -0.1708, -0.4885, -0.1546, -0.8587, -0.4885, -0.1546, -0.8587, -0.4885, -0.1546, -0.8587, -0.6733, -0.03921, 0.7383, -0.6733, -0.03921, 0.7383, -0.6733, -0.03921, 0.7383, 0.7556, 0.5586, 0.3422, 0.7556, 0.5586, 0.3422, 0.7556, 0.5586, 0.3422, 0.1101, 0.1149, -0.9873, 0.1101, 0.1149, -0.9873, 0.1101, 0.1149, -0.9873, -0.9497, -0.2446, 0.1956, -0.9497, -0.2446, 0.1956, -0.9497, -0.2446, 0.1956, 0.2527, 0.9417, 0.2223, 0.2527, 0.9417, 0.2223, 0.2527, 0.9417, 0.2223, -0.6584, 0.3046, 0.6883, -0.6584, 0.3046, 0.6883, -0.6584, 0.3046, 0.6883, 0.8174, -0.3928, 0.4214, 0.8174, -0.3928, 0.4214, 0.8174, -0.3928, 0.4214, 0.1756, 0.3178, -0.9318, 0.1757, 0.3178, -0.9318, 0.1757, 0.3178, -0.9318, -0.8406, 0.519, 0.155, -0.8406, 0.519, 0.155, -0.8406, 0.519, 0.155, 0.4206, -0.299, 0.8566, 0.4206, -0.299, 0.8566, 0.4206, -0.299, 0.8566, 0.7126, -0.008453, -0.7015, 0.7126, -0.008453, -0.7016, 0.7126, -0.008464, -0.7015, -0.7203, 0.5878, -0.3684, -0.7203, 0.5878, -0.3684, -0.7203, 0.5878, -0.3684, -0.1578, -0.02412, 0.9872, -0.1578, -0.02411, 0.9872, -0.1578, -0.02412, 0.9872, 0.9446, -0.2897, -0.1545, 0.9446, -0.2897, -0.1545, 0.9446, -0.2897, -0.1545, 0.9706, 0.1531, 0.1859, 0.9706, 0.1531, 0.1859, 0.9706, 0.1531, 0.1859, 0.1074, 0.5565, -0.8239, 0.1074, 0.5565, -0.8239, 0.1074, 0.5565, -0.8239, 0.0, 1.0, 0.0, 0.0, 1.0, 0.0, 0.0, 1.0, 0.0, 0.08544, -0.985, 0.1502, 0.08544, -0.985, 0.1502, 0.08544, -0.985, 0.1502, -0.8105, 0.5565, 0.1826, -0.8106, 0.5565, 0.1826, -0.8106, 0.5565, 0.1826, 0.2743, 0.1531, 0.9494, 0.2743, 0.1531, 0.9494, 0.2743, 0.1531, 0.9494, 0.1346, 0.9905, -0.02773, 0.1346, 0.9905, -0.02773, 0.1346, 0.9905, -0.02773, 0.1957, -0.6693, -0.7168, 0.1957, -0.6693, -0.7168, 0.1957, -0.6693, -0.7168, 0.07679, 0.5565, -0.8273, 0.07676, 0.5565, -0.8273, 0.07678, 0.5565, -0.8273, -0.01523, 0.9905, 0.1366, -0.01523, 0.9905, 0.1366, -0.01523, 0.9905, 0.1366, 0.7625, 0.5754, -0.2959, 0.7625, 0.5754, -0.2959, 0.7625, 0.5754, -0.2959, 0.0, -1.0, -3.514e-10, 0.0, -1.0, 0.0, 0.0, -1.0, 0.0, 0.0, -1.0, 0.0, 0.0, -1.0, -1.934e-09, 0.0, -1.0, -3.514e-10, 0.0, -1.0, -1.934e-09, 0.0, -1.0, 6.785e-10, 0.0, -1.0, -3.514e-10, 0.0, -1.0, 6.785e-10, 0.0, -1.0, 4.589e-09, 0.0, -1.0, 2.036e-09, 0.0, -1.0, 4.589e-09, 0.0, -1.0, -4.268e-09, 0.0, -1.0, 2.036e-09, 0.0, -1.0, -4.268e-09, 0.0, -1.0, 1.331e-08, 0.0, -1.0, 2.036e-09, 0.0, -1.0, 2.036e-09, 0.0, -1.0, 8.873e-09, 0.0, -1.0, -3.514e-10, 0.5796, -0.6693, -0.4649, 0.5797, -0.6693, -0.4648, 0.5797, -0.6693, -0.4648, -0.8174, 0.5753, 0.02942, -0.8174, 0.5753, 0.02942, -0.8174, 0.5753, 0.02941, -0.7492, -0.3306, 0.5739, -0.7492, -0.3305, 0.574, -0.7492, -0.3306, 0.574, -0.263, -0.6693, -0.6949, -0.263, -0.6693, -0.6949, -0.263, -0.6693, -0.6949, 0.3974, 0.5565, 0.7296, 0.3974, 0.5565, 0.7296, 0.3974, 0.5565, 0.7297, 0.7773, -0.3306, 0.5352, 0.7774, -0.3305, 0.5352, 0.7774, -0.3306, 0.5352, -0.4767, 0.1531, 0.8656, -0.4768, 0.153, 0.8656, -0.4768, 0.153, 0.8656, -0.292, 0.7562, 0.5856, -0.292, 0.7562, 0.5856, -0.292, 0.7562, 0.5856, -0.03302, -0.6693, -0.7423, -0.03302, -0.6692, -0.7423, -0.03295, -0.6693, -0.7423, 0.7631, 0.5565, 0.3287, 0.7631, 0.5565, 0.3287, 0.7631, 0.5565, 0.3287, -0.8167, 0.5565, 0.1525, -0.8167, 0.5565, 0.1525, -0.8168, 0.5565, 0.1525, -0.7162, -0.6692, -0.198, -0.7162, -0.6692, -0.198, -0.7161, -0.6693, -0.198, -0.8181, 0.1531, 0.5543, -0.8181, 0.1531, 0.5543, -0.8181, 0.1531, 0.5543, 0.2806, 0.5754, 0.7683, 0.2806, 0.5753, 0.7683, 0.2806, 0.5753, 0.7683, -0.5171, 0.5754, -0.6337, -0.5171, 0.5754, -0.6337, -0.5171, 0.5753, -0.6337, 0.78, 0.1531, 0.6068, 0.78, 0.1531, 0.6068, 0.78, 0.1531, 0.6068, 0.644, 0.5753, -0.5042, 0.644, 0.5753, -0.5043, 0.644, 0.5753, -0.5042, 0.352, -0.5215, -0.7773, 0.352, -0.5215, -0.7773, 0.352, -0.5215, -0.7773, 0.263, -0.6693, 0.6949, 0.263, -0.6693, 0.6949, 0.263, -0.6693, 0.6949, 0.6212, -0.6693, 0.4076, 0.6212, -0.6693, 0.4076, 0.6212, -0.6693, 0.4076, 0.06797, 0.9905, 0.1195, 0.06797, 0.9905, 0.1195, 0.06797, 0.9905, 0.1195, 0.7422, -0.6693, -0.03536, 0.7421, -0.6693, -0.03543, 0.7421, -0.6693, -0.03542, 0.4429, 0.5753, -0.6876, 0.4429, 0.5753, -0.6876, 0.4429, 0.5753, -0.6876, -0.2312, -0.1951, -0.9531, -0.2313, -0.1951, -0.9531, -0.2313, -0.1951, -0.9531, 0.09263, 0.9905, -0.1016, 0.09263, 0.9905, -0.1016, 0.09263, 0.9905, -0.1016, -0.01915, -0.985, 0.1717, -0.01915, -0.985, 0.1717, -0.01915, -0.985, 0.1717, -0.5484, 0.5565, 0.6242, -0.5484, 0.5565, 0.6242, -0.5484, 0.5565, 0.6242, 0.2475, 0.7561, -0.6058, 0.2475, 0.7561, -0.6058, 0.2475, 0.7561, -0.6058, -0.1346, 0.9905, 0.02773, -0.1346, 0.9905, 0.02773, -0.1346, 0.9905, 0.02773, -0.463, -0.6693, -0.5811, -0.463, -0.6693, -0.5811, -0.463, -0.6693, -0.5811, -0.1908, 0.06074, -0.9797, -0.1908, 0.06074, -0.9797, -0.1909, 0.06074, -0.9797, -0.1164, -0.985, 0.1277, -0.1164, -0.985, 0.1277, -0.1164, -0.985, 0.1277, 0.7504, 0.5565, 0.3567, 0.7504, 0.5565, 0.3567, 0.7504, 0.5565, 0.3567, 0.9435, -0.3306, -0.02397, 0.9435, -0.3305, -0.02398, 0.9435, -0.3306, -0.02401, -0.3143, -0.3306, -0.8899, -0.3143, -0.3305, -0.8899, -0.3143, -0.3306, -0.8899, -0.008356, -0.3037, 0.9527, -0.008381, -0.3037, 0.9527, -0.008385, -0.3037, 0.9527, 0.04583, 0.5754, 0.8166, 0.04583, 0.5754, 0.8166, 0.04583, 0.5754, 0.8166, 0.8762, -0.3306, -0.3508, 0.8762, -0.3306, -0.3508, 0.8762, -0.3306, -0.3507, -0.644, 0.5753, 0.5042, -0.644, 0.5753, 0.5043, -0.644, 0.5753, 0.5042, 0.6103, 0.7424, 0.2764, 0.6103, 0.7424, 0.2764, 0.6103, 0.7424, 0.2764, 0.4276, -0.883, 0.1936, 0.4276, -0.883, 0.1936, 0.4276, -0.883, 0.1936, 0.8167, -0.4429, 0.3698, 0.8167, -0.4429, 0.3699, 0.8167, -0.4429, 0.3698, 0.8943, 0.1901, 0.405, 0.8943, 0.1901, 0.405, 0.8943, 0.1901, 0.405, 0.2238, 0.9693, 0.1014, 0.2238, 0.9693, 0.1014, 0.2238, 0.9693, 0.1014, 0.0, -1.0, -1.934e-09, 0.0, -1.0, 0.0, 0.0, -1.0, 0.0, 0.6081, 0.6216, -0.4937, 0.6081, 0.6216, -0.4938, 0.6081, 0.6216, -0.4938, 0.8266, 0.1551, -0.541, 0.8266, 0.1551, -0.541, 0.8266, 0.1551, -0.541, 0.7105, -0.3037, -0.6347, 0.7105, -0.3037, -0.6348, 0.7105, -0.3037, -0.6348, 0.03015, 0.6216, 0.7827, 0.03013, 0.6216, 0.7828, 0.03009, 0.6216, 0.7827, 0.1387, 0.1551, 0.9781, 0.1387, 0.1551, 0.9781, 0.1387, 0.1551, 0.9781, -0.352, -0.5215, 0.7773, -0.3519, -0.5215, 0.7773, -0.3519, -0.5215, 0.7773, 0.3313, 0.7424, 0.5823, 0.3313, 0.7424, 0.5823, 0.3313, 0.7424, 0.5823, 0.2321, -0.883, 0.408, 0.2321, -0.883, 0.408, 0.2321, -0.883, 0.408, 0.4433, -0.4429, 0.7793, 0.4433, -0.4429, 0.7793, 0.4433, -0.4429, 0.7793, 0.4855, 0.1901, 0.8533, 0.4855, 0.1901, 0.8533, 0.4855, 0.1901, 0.8533, 0.1215, 0.9693, 0.2136, 0.1215, 0.9693, 0.2136, 0.1215, 0.9693, 0.2136, -0.5027, -0.3306, 0.7988, -0.5027, -0.3306, 0.7988, -0.5027, -0.3306, 0.7988, -0.06797, 0.9905, -0.1195, -0.06797, 0.9905, -0.1195, -0.06797, 0.9905, -0.1195, 0.8167, 0.5565, -0.1525, 0.8167, 0.5565, -0.1525, 0.8168, 0.5565, -0.1525, -0.5796, -0.6693, 0.4649, -0.5797, -0.6693, 0.4648, -0.5797, -0.6693, 0.4648, -0.7625, 0.5754, 0.2959, -0.7625, 0.5754, 0.2959, -0.7625, 0.5754, 0.2959, 0.9877, 0.1531, 0.03244, 0.9877, 0.1531, 0.03243, 0.9877, 0.1531, 0.03245, 0.6958, -0.6693, -0.2608, 0.6958, -0.6693, -0.2608, 0.6957, -0.6693, -0.2607, -0.07425, 0.7424, 0.6658, -0.07425, 0.7424, 0.6658, -0.07425, 0.7424, 0.6658, -0.05203, -0.883, 0.4665, -0.05203, -0.883, 0.4665, -0.05203, -0.883, 0.4665, -0.09937, -0.4429, 0.891, -0.09937, -0.4429, 0.891, -0.09937, -0.4429, 0.891, -0.1088, 0.1901, 0.9757, -0.1088, 0.1901, 0.9757, -0.1088, 0.1901, 0.9757, -0.02723, 0.9693, 0.2442, -0.02723, 0.9693, 0.2442, -0.02723, 0.9693, 0.2442, -0.8945, 0.1531, 0.4201, -0.8945, 0.1531, 0.4201, -0.8945, 0.1531, 0.4201, -0.7908, 0.5753, -0.2088, -0.7908, 0.5753, -0.2088, -0.7908, 0.5753, -0.2088, -0.8762, -0.3306, 0.3508, -0.8762, -0.3306, 0.3508, -0.8762, -0.3306, 0.3507, -0.7422, -0.6693, 0.03536, -0.7421, -0.6693, 0.03543, -0.7421, -0.6693, 0.03542, 0.7161, -0.6693, 0.198, 0.7161, -0.6693, 0.198, 0.7161, -0.6693, 0.198, 0.8174, 0.5753, -0.02942, 0.8174, 0.5753, -0.02942, 0.8174, 0.5753, -0.02941, 0.01523, 0.9905, -0.1366, 0.01523, 0.9905, -0.1366, 0.01523, 0.9905, -0.1366, -0.4515, 0.7424, 0.495, -0.4515, 0.7424, 0.495, -0.4515, 0.7424, 0.495, -0.3163, -0.883, 0.3468, -0.3163, -0.883, 0.3468, -0.3163, -0.883, 0.3468, -0.6041, -0.4429, 0.6624, -0.6041, -0.4429, 0.6624, -0.6041, -0.4429, 0.6624, -0.6615, 0.1901, 0.7254, -0.6615, 0.1901, 0.7254, -0.6615, 0.1901, 0.7254, -0.1656, 0.9693, 0.1816, -0.1656, 0.9693, 0.1816, -0.1656, 0.9693, 0.1816, 0.6786, 0.5753, 0.4567, 0.6786, 0.5753, 0.4567, 0.6786, 0.5753, 0.4567, -0.6212, -0.6693, -0.4076, -0.6212, -0.6693, -0.4076, -0.6212, -0.6693, -0.4076, 0.3143, -0.3306, 0.8899, 0.3143, -0.3305, 0.8899, 0.3143, -0.3306, 0.8899, -0.7631, 0.5565, -0.3287, -0.7631, 0.5565, -0.3286, -0.7631, 0.5565, -0.3287, 0.463, -0.6693, 0.5811, 0.463, -0.6693, 0.5811, 0.463, -0.6693, 0.5811, -0.9706, 0.1531, -0.1859, -0.9706, 0.1531, -0.1859, -0.9706, 0.1531, -0.1859, -0.915, -0.3306, -0.2312, -0.915, -0.3306, -0.2312, -0.915, -0.3306, -0.2312, -0.6242, 0.7706, 0.1286, -0.6242, 0.7706, 0.1286, -0.6242, 0.7706, 0.1286, -0.4598, -0.883, 0.09468, -0.4598, -0.883, 0.09468, -0.4598, -0.883, 0.09468, -0.857, -0.4841, 0.1765, -0.857, -0.4841, 0.1765, -0.857, -0.4841, 0.1765, -0.9616, 0.1901, 0.198, -0.9616, 0.1901, 0.198, -0.9616, 0.1901, 0.198, -0.2407, 0.9693, 0.04956, -0.2407, 0.9693, 0.04957, -0.2407, 0.9693, 0.04956, 0.03295, -0.6693, 0.7422, 0.03295, -0.6693, 0.7422, 0.03294, -0.6693, 0.7422, 0.2445, 0.3078, 0.9195, 0.2445, 0.3078, 0.9195, 0.2445, 0.3078, 0.9195, -0.04583, 0.5754, -0.8166, -0.04583, 0.5754, -0.8166, -0.04583, 0.5754, -0.8166, 0.2118, 0.06073, 0.9754, 0.2118, 0.06073, 0.9754, 0.2118, 0.06073, 0.9754, -0.1692, -0.985, 0.03485, -0.1692, -0.985, 0.03485, -0.1692, -0.985, 0.03485, 0.1642, -0.1951, 0.9669, 0.1642, -0.1951, 0.9669, 0.1642, -0.1951, 0.9669, -0.1387, 0.3079, -0.9413, -0.1387, 0.3079, -0.9413, -0.1387, 0.3079, -0.9413, -0.6103, 0.7424, -0.2764, -0.6103, 0.7424, -0.2764, -0.6103, 0.7424, -0.2764, -0.2238, 0.9693, -0.1014, -0.2238, 0.9693, -0.1014, -0.2238, 0.9693, -0.1014, -0.4276, -0.883, -0.1936, -0.4276, -0.883, -0.1936, -0.4276, -0.883, -0.1936, -0.8167, -0.4429, -0.3698, -0.8167, -0.4429, -0.3698, -0.8167, -0.4429, -0.3698, -0.8943, 0.1901, -0.405, -0.8943, 0.1901, -0.405, -0.8943, 0.1901, -0.405, -0.1231, 0.1531, -0.9805, -0.1231, 0.1531, -0.9805, -0.1231, 0.1531, -0.9805, -0.4096, -0.6693, 0.6199, -0.4096, -0.6693, 0.6199, -0.4096, -0.6693, 0.6199, -0.06286, -0.3306, -0.9417, -0.06282, -0.3306, -0.9417, -0.06281, -0.3306, -0.9417, -0.2246, 0.5753, 0.7865, -0.2246, 0.5753, 0.7865, -0.2246, 0.5753, 0.7865, -0.1574, -0.985, -0.07128, -0.1574, -0.985, -0.07128, -0.1574, -0.985, -0.07128, 0.1252, 0.9905, 0.05671, 0.1252, 0.9905, 0.05671, 0.1252, 0.9905, 0.05671, -0.5711, 0.5565, 0.6034, -0.5711, 0.5565, 0.6035, -0.5711, 0.5565, 0.6035, -0.3313, 0.7424, -0.5823, -0.3313, 0.7424, -0.5823, -0.3313, 0.7424, -0.5823, -0.2321, -0.883, -0.408, -0.2321, -0.883, -0.408, -0.2321, -0.883, -0.408, -0.4433, -0.4429, -0.7793, -0.4433, -0.4429, -0.7793, -0.4433, -0.4429, -0.7793, -0.4855, 0.1901, -0.8533, -0.4855, 0.1901, -0.8533, -0.4855, 0.1901, -0.8533, -0.1215, 0.9693, -0.2136, -0.1215, 0.9693, -0.2136, -0.1215, 0.9693, -0.2136, -0.6958, -0.6693, 0.2608, -0.6958, -0.6693, 0.2608, -0.6957, -0.6693, 0.2607, -0.9877, 0.1531, -0.03244, -0.9877, 0.1531, -0.03243, -0.9877, 0.1531, -0.03245, -0.9435, -0.3306, 0.02397, -0.9435, -0.3305, 0.02398, -0.9435, -0.3306, 0.02401, 0.5484, 0.5565, -0.6242, 0.5484, 0.5565, -0.6242, 0.5484, 0.5565, -0.6242, 0.4767, 0.1531, -0.8656, 0.4768, 0.1531, -0.8656, 0.4768, 0.1531, -0.8656, -0.08544, -0.985, -0.1502, -0.08544, -0.985, -0.1502, -0.08544, -0.985, -0.1502, 0.5026, -0.3306, -0.7988, 0.5026, -0.3306, -0.7988, 0.5027, -0.3306, -0.7988, 0.07425, 0.7424, -0.6658, 0.07425, 0.7424, -0.6658, 0.07425, 0.7424, -0.6658, 0.05203, -0.883, -0.4665, 0.05203, -0.883, -0.4665, 0.05203, -0.883, -0.4665, 0.09937, -0.4429, -0.891, 0.09937, -0.4429, -0.891, 0.09937, -0.4429, -0.891, 0.1088, 0.1901, -0.9757, 0.1088, 0.1901, -0.9757, 0.1088, 0.1901, -0.9757, 0.02723, 0.9693, -0.2442, 0.02723, 0.9693, -0.2442, 0.02723, 0.9693, -0.2442, 0.7908, 0.5753, 0.2088, 0.7908, 0.5753, 0.2088, 0.7908, 0.5753, 0.2088, -0.7504, 0.5565, -0.3567, -0.7504, 0.5565, -0.3567, -0.7504, 0.5565, -0.3567, 0.01915, -0.985, -0.1717, 0.01915, -0.985, -0.1717, 0.01915, -0.985, -0.1717, -0.78, 0.1531, -0.6068, -0.78, 0.1531, -0.6068, -0.78, 0.153, -0.6068, -0.7774, -0.3306, -0.5351, -0.7774, -0.3305, -0.5351, -0.7774, -0.3305, -0.5351, 0.8105, 0.5565, -0.1826, 0.8106, 0.5565, -0.1826, 0.8106, 0.5565, -0.1826, 0.8945, 0.1531, -0.4201, 0.8945, 0.1531, -0.4201, 0.8945, 0.1531, -0.4201, 0.4515, 0.7424, -0.495, 0.4515, 0.7424, -0.495, 0.4515, 0.7424, -0.495, 0.3163, -0.883, -0.3468, 0.3163, -0.883, -0.3468, 0.3163, -0.883, -0.3468, 0.6041, -0.4429, -0.6624, 0.6041, -0.4429, -0.6624, 0.6041, -0.4429, -0.6624, 0.6615, 0.1901, -0.7254, 0.6615, 0.1901, -0.7254, 0.6615, 0.1901, -0.7254, 0.1656, 0.9693, -0.1816, 0.1656, 0.9693, -0.1816, 0.1656, 0.9693, -0.1816, 0.1164, -0.985, -0.1277, 0.1164, -0.985, -0.1277, 0.1164, -0.985, -0.1277, 0.915, -0.3306, 0.2312, 0.915, -0.3306, 0.2312, 0.915, -0.3306, 0.2312, -0.6786, 0.5753, -0.4567, -0.6786, 0.5753, -0.4567, -0.6786, 0.5753, -0.4567, 0.5171, 0.5753, 0.6337, 0.5171, 0.5753, 0.6337, 0.5171, 0.5753, 0.6337, -0.09263, 0.9905, 0.1016, -0.09263, 0.9905, 0.1016, -0.09263, 0.9905, 0.1016, -0.3974, 0.5565, -0.7296, -0.3974, 0.5565, -0.7296, -0.3974, 0.5565, -0.7297, -0.2743, 0.1531, -0.9494, -0.2743, 0.1531, -0.9494, -0.2743, 0.1531, -0.9494, 0.6562, 0.7424, -0.1351, 0.6562, 0.7424, -0.1351, 0.6562, 0.7424, -0.1351, 0.4598, -0.883, -0.09468, 0.4598, -0.883, -0.09468, 0.4598, -0.883, -0.09468, 0.8781, -0.4429, -0.1808, 0.8781, -0.4429, -0.1808, 0.8781, -0.4429, -0.1808, 0.9616, 0.1901, -0.198, 0.9616, 0.1901, -0.198, 0.9616, 0.1901, -0.198, 0.2407, 0.9693, -0.04956, 0.2407, 0.9693, -0.04957, 0.2407, 0.9693, -0.04956, 0.3361, 0.1531, -0.9293, 0.3361, 0.1531, -0.9293, 0.336, 0.1531, -0.9293, 0.2688, -0.3306, -0.9047, 0.2688, -0.3305, -0.9047, 0.2687, -0.3306, -0.9047, 0.1692, -0.985, -0.03485, 0.1692, -0.985, -0.03485, 0.1692, -0.985, -0.03485, 0.4242, 0.5565, 0.7144, 0.4242, 0.5565, 0.7144, 0.4242, 0.5565, 0.7144, 0.6759, 0.1531, 0.7209, 0.6759, 0.1531, 0.7209, 0.6759, 0.1531, 0.7209, 0.6044, -0.3306, 0.7249, 0.6043, -0.3306, 0.7249, 0.6044, -0.3306, 0.7249, -0.2805, 0.5754, -0.7683, -0.2805, 0.5754, -0.7683, -0.2806, 0.5754, -0.7683, 0.4364, 0.4703, 0.7671, 0.4364, 0.4703, 0.7671, 0.4364, 0.4703, 0.767, -0.3638, 0.5252, -0.7693, -0.3638, 0.5252, -0.7693, -0.3638, 0.5252, -0.7693, 0.6222, 0.3838, -0.6823, 0.6222, 0.3838, -0.6823, 0.6222, 0.3838, -0.6823, -0.8732, -0.2848, -0.3954, -0.8732, -0.2848, -0.3955, -0.8732, -0.2848, -0.3955, -0.1072, 0.2523, 0.9617, -0.1072, 0.2523, 0.9617, -0.1073, 0.2523, 0.9617, 0.8292, 0.5322, -0.1708, 0.8292, 0.5322, -0.1707, 0.8292, 0.5322, -0.1707, -0.4885, -0.1546, -0.8587, -0.4885, -0.1546, -0.8587, -0.4885, -0.1546, -0.8587, -0.6733, -0.03921, 0.7383, -0.6733, -0.03921, 0.7383, -0.6733, -0.03921, 0.7383, 0.7556, 0.5586, 0.3422, 0.7556, 0.5586, 0.3422, 0.7556, 0.5586, 0.3422, 0.1101, 0.1149, -0.9873, 0.1101, 0.1149, -0.9873, 0.1101, 0.1149, -0.9873, -0.9497, -0.2446, 0.1956, -0.9497, -0.2446, 0.1956, -0.9497, -0.2446, 0.1956, 0.2527, 0.9417, 0.2223, 0.2529, 0.9416, 0.2222, 0.2526, 0.9417, 0.2223, 0.2526, 0.9417, 0.2223, 0.2527, 0.9417, 0.2222, 0.2527, 0.9417, 0.2223, 0.2527, 0.9417, 0.2222, 0.2527, 0.9417, 0.2223, 0.2527, 0.9417, 0.2223, 0.2527, 0.9417, 0.2223, 0.2528, 0.9416, 0.2224, 0.2526, 0.9417, 0.2223, 0.2526, 0.9417, 0.2223, 0.2527, 0.9417, 0.2223, 0.2527, 0.9417, 0.2223, 0.2527, 0.9417, 0.2223, 0.2527, 0.9417, 0.2223, 0.2527, 0.9417, 0.2223, 0.2527, 0.9417, 0.2223, 0.2527, 0.9417, 0.2223, 0.2527, 0.9417, 0.2223, -0.6584, 0.3046, 0.6883, -0.6584, 0.3046, 0.6883, -0.6584, 0.3046, 0.6883, 0.8174, -0.3928, 0.4214, 0.8174, -0.3928, 0.4214, 0.8174, -0.3928, 0.4214, 0.1756, 0.3178, -0.9318, 0.1757, 0.3178, -0.9318, 0.1757, 0.3178, -0.9318, -0.8406, 0.519, 0.155, -0.8406, 0.519, 0.155, -0.8406, 0.519, 0.155, 0.4206, -0.299, 0.8566, 0.4206, -0.299, 0.8566, 0.4206, -0.299, 0.8566, 0.7126, -0.008453, -0.7015, 0.7126, -0.008466, -0.7015, 0.7126, -0.008453, -0.7016, -0.7203, 0.5878, -0.3684, -0.7203, 0.5878, -0.3684, -0.7203, 0.5878, -0.3684, -0.1578, -0.02412, 0.9872, -0.1578, -0.02412, 0.9872, -0.1578, -0.02411, 0.9872, 0.9446, -0.2897, -0.1545, 0.9446, -0.2897, -0.1546, 0.9446, -0.2897, -0.1545])] * 3)])

# ---- objects
ob_cube = bpy.data.objects.new('Cube', me_cube)
ob_light = bpy.data.objects.new('Light', light_light)
ob_camera = bpy.data.objects.new('Camera', cam_camera)
ob_pumpkin_crop_cylinder_001 = bpy.data.objects.new('Pumpkin_Crop_Cylinder.001', me_pumpkin_crop_cylinder_001)

# ---- transforms, parenting, visibility, modifiers, constraints
ob_cube.location = (0.0, -1.759, 0.9237)
ob_cube.lock_rotations_4d = False
ob_cube.empty_display_type = 'ARROWS'
ob_cube.lineart.crease_threshold = 0.0
ob_light.location = (4.076, 1.005, 5.904)
ob_light.rotation_euler = (0.6503, 0.05522, 1.866)
ob_light.lock_rotations_4d = False
ob_light.empty_display_type = 'ARROWS'
ob_light.color = (0.0, 0.0, 0.0, 0.0)
ob_light.lineart.crease_threshold = 0.0
ob_camera.location = (7.359, -6.926, 4.958)
ob_camera.rotation_euler = (1.109, 0.0, 0.8149)
ob_camera.lock_rotations_4d = False
ob_camera.empty_display_type = 'ARROWS'
ob_camera.color = (0.0, 0.0, 0.0, 0.0)
ob_camera.display_type = 'WIRE'
ob_camera.lineart.crease_threshold = 0.0
ob_pumpkin_crop_cylinder_001.location = (-2.256, 2.651, 0.0)
ob_pumpkin_crop_cylinder_001.rotation_euler = (1.571, -0.0, 0.0)
ob_pumpkin_crop_cylinder_001.scale = (2.0, 2.0, 2.0)

# ---- collection membership
col_collection.objects.link(ob_cube)
col_collection.objects.link(ob_light)
col_collection.objects.link(ob_camera)
col_collection.objects.link(ob_pumpkin_crop_cylinder_001)

# ---- scene / render settings (as saved in the file)
scene.camera = ob_camera
scene.frame_start = 1; scene.frame_end = 250; scene.frame_set(1)
scene.render.engine = 'BLENDER_EEVEE_NEXT'
scene.cycles.sampling_pattern = 'TABULATED_SOBOL'
scene.cycles.use_light_tree = False
scene.view_settings.view_transform = 'Filmic'
bpy.context.view_layer.update()
